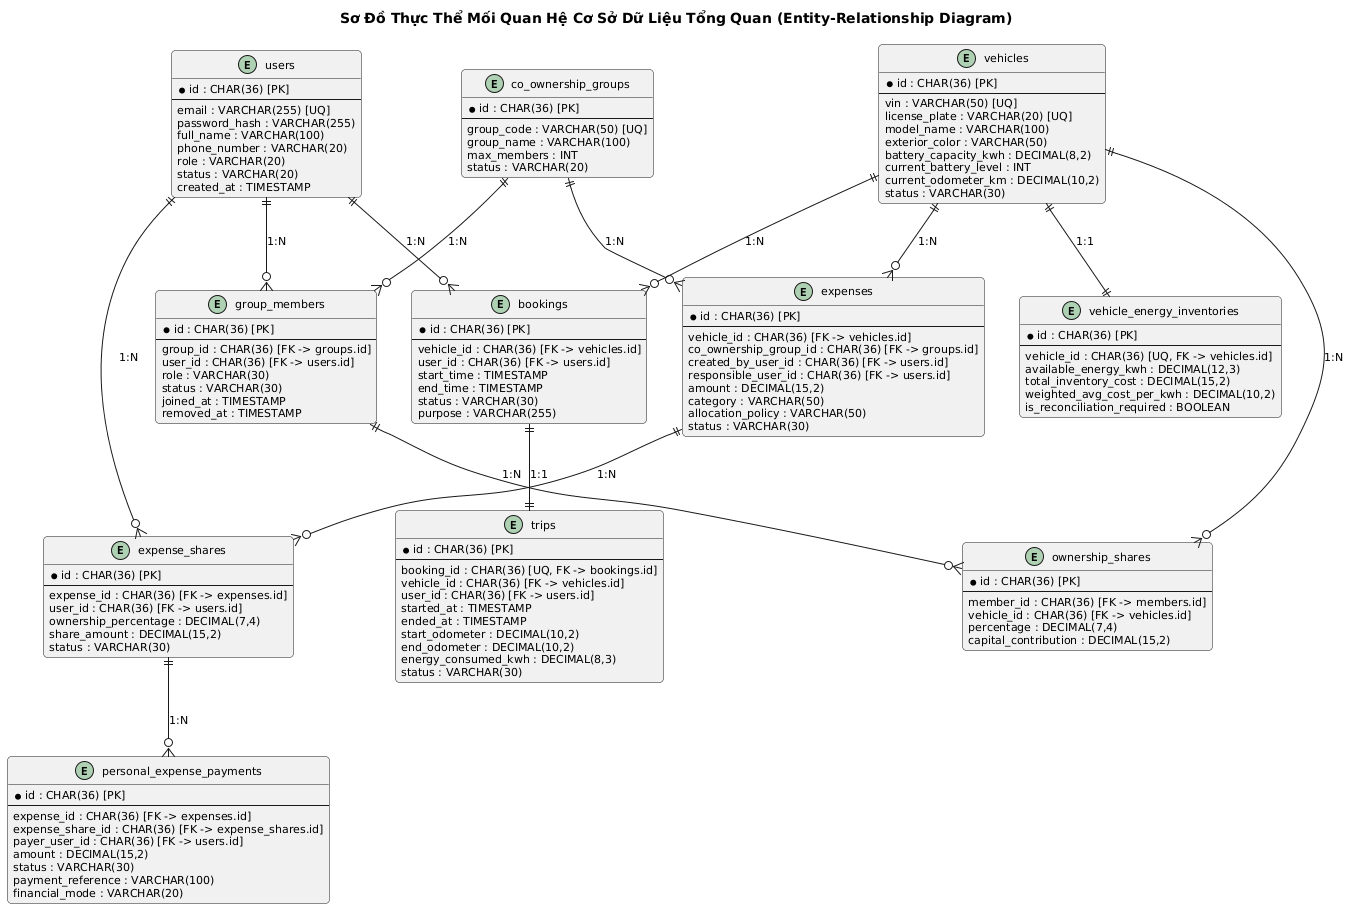

The diagram above was rendered by PlantUML. Its source (embedded in the PNG):
@startuml
skinparam backgroundColor #FFFFFF
skinparam defaultFontName "Times New Roman"
skinparam defaultFontSize 11
skinparam roundCorner 8

title Sơ Đồ Thực Thể Mối Quan Hệ Cơ Sở Dữ Liệu Tổng Quan (Entity-Relationship Diagram)

entity "users" as users {
    * id : CHAR(36) [PK]
    --
    email : VARCHAR(255) [UQ]
    password_hash : VARCHAR(255)
    full_name : VARCHAR(100)
    phone_number : VARCHAR(20)
    role : VARCHAR(20)
    status : VARCHAR(20)
    created_at : TIMESTAMP
}

entity "vehicles" as vehicles {
    * id : CHAR(36) [PK]
    --
    vin : VARCHAR(50) [UQ]
    license_plate : VARCHAR(20) [UQ]
    model_name : VARCHAR(100)
    exterior_color : VARCHAR(50)
    battery_capacity_kwh : DECIMAL(8,2)
    current_battery_level : INT
    current_odometer_km : DECIMAL(10,2)
    status : VARCHAR(30)
}

entity "co_ownership_groups" as groups {
    * id : CHAR(36) [PK]
    --
    group_code : VARCHAR(50) [UQ]
    group_name : VARCHAR(100)
    max_members : INT
    status : VARCHAR(20)
}

entity "group_members" as members {
    * id : CHAR(36) [PK]
    --
    group_id : CHAR(36) [FK -> groups.id]
    user_id : CHAR(36) [FK -> users.id]
    role : VARCHAR(30)
    status : VARCHAR(30)
    joined_at : TIMESTAMP
    removed_at : TIMESTAMP
}

entity "ownership_shares" as shares {
    * id : CHAR(36) [PK]
    --
    member_id : CHAR(36) [FK -> members.id]
    vehicle_id : CHAR(36) [FK -> vehicles.id]
    percentage : DECIMAL(7,4)
    capital_contribution : DECIMAL(15,2)
}

entity "bookings" as bookings {
    * id : CHAR(36) [PK]
    --
    vehicle_id : CHAR(36) [FK -> vehicles.id]
    user_id : CHAR(36) [FK -> users.id]
    start_time : TIMESTAMP
    end_time : TIMESTAMP
    status : VARCHAR(30)
    purpose : VARCHAR(255)
}

entity "trips" as trips {
    * id : CHAR(36) [PK]
    --
    booking_id : CHAR(36) [UQ, FK -> bookings.id]
    vehicle_id : CHAR(36) [FK -> vehicles.id]
    user_id : CHAR(36) [FK -> users.id]
    started_at : TIMESTAMP
    ended_at : TIMESTAMP
    start_odometer : DECIMAL(10,2)
    end_odometer : DECIMAL(10,2)
    energy_consumed_kwh : DECIMAL(8,3)
    status : VARCHAR(30)
}

entity "vehicle_energy_inventories" as inventories {
    * id : CHAR(36) [PK]
    --
    vehicle_id : CHAR(36) [UQ, FK -> vehicles.id]
    available_energy_kwh : DECIMAL(12,3)
    total_inventory_cost : DECIMAL(15,2)
    weighted_avg_cost_per_kwh : DECIMAL(10,2)
    is_reconciliation_required : BOOLEAN
}

entity "expenses" as expenses {
    * id : CHAR(36) [PK]
    --
    vehicle_id : CHAR(36) [FK -> vehicles.id]
    co_ownership_group_id : CHAR(36) [FK -> groups.id]
    created_by_user_id : CHAR(36) [FK -> users.id]
    responsible_user_id : CHAR(36) [FK -> users.id]
    amount : DECIMAL(15,2)
    category : VARCHAR(50)
    allocation_policy : VARCHAR(50)
    status : VARCHAR(30)
}

entity "expense_shares" as expense_shares {
    * id : CHAR(36) [PK]
    --
    expense_id : CHAR(36) [FK -> expenses.id]
    user_id : CHAR(36) [FK -> users.id]
    ownership_percentage : DECIMAL(7,4)
    share_amount : DECIMAL(15,2)
    status : VARCHAR(30)
}

entity "personal_expense_payments" as payments {
    * id : CHAR(36) [PK]
    --
    expense_id : CHAR(36) [FK -> expenses.id]
    expense_share_id : CHAR(36) [FK -> expense_shares.id]
    payer_user_id : CHAR(36) [FK -> users.id]
    amount : DECIMAL(15,2)
    status : VARCHAR(30)
    payment_reference : VARCHAR(100)
    financial_mode : VARCHAR(20)
}

groups ||--o{ members : "1:N"
users ||--o{ members : "1:N"
members ||--o{ shares : "1:N"
vehicles ||--o{ shares : "1:N"
vehicles ||--o{ bookings : "1:N"
users ||--o{ bookings : "1:N"
bookings ||--|| trips : "1:1"
vehicles ||--|| inventories : "1:1"
vehicles ||--o{ expenses : "1:N"
groups ||--o{ expenses : "1:N"
expenses ||--o{ expense_shares : "1:N"
users ||--o{ expense_shares : "1:N"
expense_shares ||--o{ payments : "1:N"
@enduml